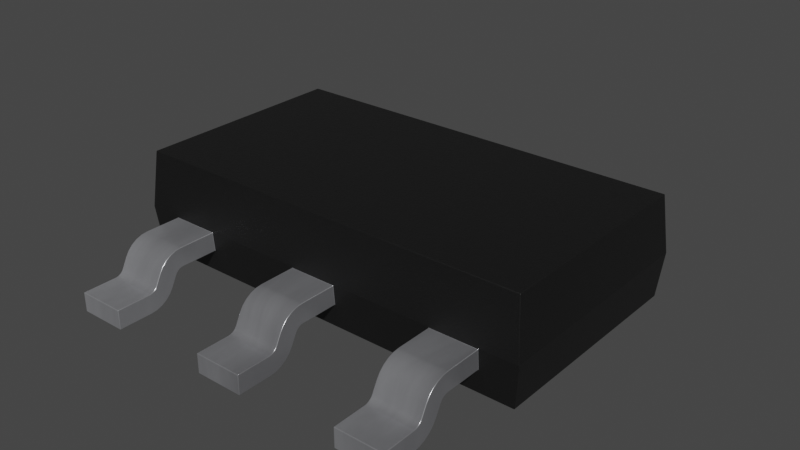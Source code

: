 # Source: SOT-223.blend  (saved by Blender 4.1.23; exported with 4.5.12 LTS)
import bpy
from mathutils import Matrix  # noqa: F401  (used for matrix-valued properties, if any)

bpy.ops.wm.read_factory_settings(use_empty=True)
scene = bpy.context.scene
scene.name = 'Scene'

# ---- collections
col_collection = bpy.data.collections.new('Collection'); scene.collection.children.link(col_collection)

# ---- materials (node trees are filled in below, after node groups)
mat_plastic_chip = bpy.data.materials.new('plastic_chip')
mat_plastic_chip.use_transparent_shadow = False
mat_plastic_chip.preview_render_type = 'CUBE'
mat_metal_pins = bpy.data.materials.new('metal_pins')
mat_metal_pins.use_transparent_shadow = False
mat_metal_pins.preview_render_type = 'CUBE'

# ---- material node trees
mat_plastic_chip.use_nodes = True; mat_plastic_chip.node_tree.nodes.clear()
_N = mat_plastic_chip.node_tree.nodes; _L = mat_plastic_chip.node_tree.links
n0 = _N.new('ShaderNodeBsdfPrincipled'); n0.name = 'Principled BSDF'; n0.location = (10, 300)
n0.distribution = 'GGX'
n0.subsurface_method = 'BURLEY'
n0.inputs[0].default_value = (0.009312, 0.009312, 0.009312, 1.0)
n0.inputs[1].default_value = 0.1372
n0.inputs[2].default_value = 0.3706
n0.inputs[3].default_value = 1.45
n0.inputs[27].default_value = (0.0, 0.0, 0.0, 1.0)
n0.inputs[28].default_value = 1.0
n1 = _N.new('ShaderNodeOutputMaterial'); n1.name = 'Material Output'; n1.location = (300, 300)
n2 = _N.new('ShaderNodeTexNoise'); n2.name = 'Noise Texture'; n2.location = (-893, 54)
n2.inputs[2].default_value = 200.0
n2.inputs[3].default_value = 3.6
n2.inputs[4].default_value = 0.8375
n3 = _N.new('ShaderNodeBump'); n3.name = 'Bump'; n3.location = (-604, -53)
n3.inputs[0].default_value = 0.08
n3.inputs[1].default_value = 1.0
n3.inputs[2].default_value = 1.0
_L.new(n0.outputs[0], n1.inputs[0])
_L.new(n2.outputs[0], n3.inputs[3])
_L.new(n3.outputs[0], n0.inputs[5])
n1.is_active_output = True
mat_metal_pins.use_nodes = True; mat_metal_pins.node_tree.nodes.clear()
_N = mat_metal_pins.node_tree.nodes; _L = mat_metal_pins.node_tree.links
n0 = _N.new('ShaderNodeMapping'); n0.name = 'Mapping'; n0.location = (-1447, -91)
n0.inputs[3].default_value = (4.8, 1.2, 1.1)
n1 = _N.new('ShaderNodeBsdfPrincipled'); n1.name = 'Principled BSDF'; n1.location = (-560, 254)
n1.distribution = 'GGX'
n1.subsurface_method = 'BURLEY'
n1.inputs[1].default_value = 0.7818
n1.inputs[2].default_value = 0.2886
n1.inputs[3].default_value = 1.45
n1.inputs[13].default_value = 0.0
n1.inputs[27].default_value = (0.0, 0.0, 0.0, 1.0)
n1.inputs[28].default_value = 1.0
n2 = _N.new('ShaderNodeOutputMaterial'); n2.name = 'Material Output.002'; n2.location = (-205, 253)
n2.width = 213
n3 = _N.new('ShaderNodeTexNoise'); n3.name = 'Noise Texture.002'; n3.location = (-1228, -73)
n3.inputs[2].default_value = 0.1
n3.inputs[3].default_value = 7.0
n3.inputs[4].default_value = 0.6
n3.inputs[8].default_value = 0.4
n4 = _N.new('ShaderNodeTexCoord'); n4.name = 'Texture Coordinate'; n4.location = (-1636, -116)
n5 = _N.new('ShaderNodeMix'); n5.name = 'Mix.001'; n5.location = (-921, 45)
n5.data_type = 'RGBA'
n5.inputs[6].default_value = (0.9398, 0.9547, 1.0, 1.0)
n5.inputs[7].default_value = (0.13, 0.1259, 0.1359, 1.0)
n6 = _N.new('ShaderNodeBump'); n6.name = 'Bump.001'; n6.location = (-1001, -227)
n6.inputs[0].default_value = 0.05
n6.inputs[1].default_value = 0.01
n6.inputs[2].default_value = 1.0
_L.new(n1.outputs[0], n2.inputs[0])
_L.new(n3.outputs[0], n6.inputs[3])
_L.new(n0.outputs[0], n3.inputs[0])
_L.new(n3.outputs[0], n5.inputs[0])
_L.new(n4.outputs[3], n0.inputs[0])
_L.new(n5.outputs[2], n1.inputs[0])
_L.new(n6.outputs[0], n1.inputs[5])
n2.is_active_output = True

# ---- world
world_world = bpy.data.worlds.new('World'); scene.world = world_world
world_world.use_nodes = True; world_world.node_tree.nodes.clear()
_N = world_world.node_tree.nodes; _L = world_world.node_tree.links
n0 = _N.new('ShaderNodeOutputWorld'); n0.name = 'World Output'; n0.location = (300, 300)
n1 = _N.new('ShaderNodeBackground'); n1.name = 'Background'; n1.location = (10, 300)
n1.inputs[0].default_value = (0.05088, 0.05088, 0.05088, 1.0)
_L.new(n1.outputs[0], n0.inputs[0])
n0.is_active_output = True
world_world.color = (0.05088, 0.05088, 0.05088)
world_world.use_sun_shadow = False
world_world.sun_shadow_jitter_overblur = 0.0

# ---- meshes
me_shape_9_indexedfaceset_002 = bpy.data.meshes.new('SHAPE_9_IndexedFaceSet.002')
me_shape_9_indexedfaceset_002.from_pydata([(3.164, 1.694, 0.1203), (-1.5, 1.754, 0.5), (3.14, -1.676, 1.682), (1.5, 1.78, 0.8), (-3.15, -1.676, 1.675), (-0.37, -1.78, 0.8), (3.23, 1.76, 0.8), (3.23, -1.76, 0.8), (3.158, -1.695, 0.1187), (0.37, -1.754, 0.5), (-1.93, -1.754, 0.5), (-3.23, 1.76, 0.8), (-0.37, -1.754, 0.5), (-0.37, -2.344, 0.5), (-0.37, -2.477, 0.4181), (0.37, -2.956, 0.02), (-0.37, -3.48, 0.02), (0.37, -3.48, 0.32), (-0.37, -3.48, 0.32), (0.37, -2.956, 0.32), (-0.37, -2.744, 0.5543), (-0.37, -2.822, 0.4019), (-0.37, -2.344, 0.8), (-0.37, -2.555, 0.2657), (-0.37, -2.609, 0.1832), (-0.37, -2.68, 0.1144), (-0.37, -2.764, 0.06283), (-0.37, -2.858, 0.03084), (-0.37, -2.923, 0.3236), (-0.37, -2.84, 0.3744), (-0.37, -2.619, 0.7056), (-0.37, -2.535, 0.7572), (-0.37, -2.442, 0.7892), (-0.37, -2.376, 0.4964), (-0.37, -2.407, 0.4857), (-0.37, -2.435, 0.4685), (0.37, -3.48, 0.02), (0.37, -2.84, 0.3744), (0.37, -2.923, 0.3236), (0.37, -2.744, 0.5543), (0.37, -2.344, 0.8), (0.37, -2.535, 0.7572), (0.37, -2.69, 0.6368), (0.37, -1.78, 0.8), (0.37, -2.344, 0.5), (0.37, -2.477, 0.4181), (0.37, -2.435, 0.4685), (0.37, -2.555, 0.2657), (0.37, -2.764, 0.06283), (-2.67, -1.754, 0.5), (-2.67, -2.477, 0.4181), (-2.67, -3.48, 0.02), (-1.93, -3.48, 0.32), (-2.67, -3.48, 0.32), (-2.67, -2.956, 0.32), (-1.93, -2.744, 0.5543), (-2.67, -2.744, 0.5543), (-2.67, -2.822, 0.4019), (-1.93, -2.344, 0.8), (-2.67, -2.923, 0.3236), (-2.67, -2.864, 0.3515), (-2.67, -2.84, 0.3744), (-2.67, -2.69, 0.6368), (-2.67, -2.535, 0.7572), (-2.67, -2.344, 0.8), (-2.67, -1.78, 0.8), (-2.67, -2.344, 0.5), (-2.67, -2.407, 0.4857), (-2.67, -2.459, 0.4456), (-2.67, -2.555, 0.2657), (-2.67, -2.68, 0.1144), (-2.67, -2.858, 0.03084), (-2.67, -2.956, 0.02), (-1.93, -1.78, 0.8), (-1.93, -2.459, 0.4456), (-1.93, -2.435, 0.4685), (-1.93, -2.407, 0.4857), (-1.93, -2.376, 0.4964), (-1.93, -2.858, 0.03084), (-1.93, -2.764, 0.06283), (-1.93, -2.68, 0.1144), (-1.93, -2.609, 0.1832), (-1.93, -3.48, 0.02), (-1.93, -2.923, 0.3236), (-1.93, -2.442, 0.7892), (-1.93, -2.535, 0.7572), (-1.93, -2.619, 0.7056), (-1.93, -2.69, 0.6368), (1.93, -1.754, 0.5), (1.93, -2.555, 0.2657), (1.93, -2.477, 0.4181), (2.67, -3.48, 0.02), (2.67, -3.48, 0.32), (1.93, -2.956, 0.32), (2.67, -2.744, 0.5543), (2.67, -1.78, 0.8), (1.93, -3.48, 0.32), (1.93, -2.923, 0.3236), (1.93, -2.84, 0.3744), (1.93, -2.822, 0.4019), (1.93, -2.69, 0.6368), (1.93, -2.535, 0.7572), (1.93, -2.442, 0.7892), (1.93, -2.344, 0.8), (1.93, -1.78, 0.8), (1.93, -2.407, 0.4857), (1.93, -2.435, 0.4685), (1.93, -2.858, 0.03084), (1.93, -3.48, 0.02), (2.67, -1.754, 0.5), (2.67, -2.344, 0.5), (2.67, -2.459, 0.4456), (2.67, -2.376, 0.4964), (2.67, -2.858, 0.03084), (2.67, -2.764, 0.06283), (2.67, -2.68, 0.1144), (2.67, -2.609, 0.1832), (2.67, -2.956, 0.32), (2.67, -2.822, 0.4019), (2.67, -2.864, 0.3515), (2.67, -2.892, 0.3343), (2.67, -2.344, 0.8), (2.67, -2.442, 0.7892), (2.67, -2.535, 0.7572), (1.5, 2.555, 0.2657), (-1.5, 2.344, 0.5), (-1.5, 2.344, 0.8), (1.5, 2.744, 0.5543), (-1.5, 2.822, 0.4019), (-1.5, 2.744, 0.5543), (1.5, 2.956, 0.32), (-1.5, 2.956, 0.32), (1.5, 2.956, 0.02), (-1.5, 3.48, 0.02), (-1.5, 2.68, 0.1144), (-1.5, 2.609, 0.1832), (-1.5, 2.459, 0.4456), (-1.5, 2.435, 0.4685), (-1.5, 2.376, 0.4964), (-1.5, 1.78, 0.8), (-1.5, 2.535, 0.7572), (-1.5, 2.69, 0.6368), (-1.5, 2.84, 0.3744), (-1.5, 2.864, 0.3515), (-1.5, 2.892, 0.3343), (-1.5, 2.923, 0.3236), (-1.5, 3.48, 0.32), (1.5, 2.344, 0.5), (1.5, 2.376, 0.4964), (1.5, 2.435, 0.4685), (1.5, 2.459, 0.4456), (1.5, 2.477, 0.4181), (1.5, 1.754, 0.5), (1.5, 2.69, 0.6368), (1.5, 2.535, 0.7572), (1.5, 2.822, 0.4019), (1.5, 2.923, 0.3236), (1.5, 3.48, 0.32), (1.5, 3.48, 0.02), (1.5, 2.609, 0.1832), (1.5, 2.764, 0.06283), (-1.5, 2.956, 0.02), (-1.5, 2.858, 0.03084), (-1.5, 2.764, 0.06283), (-1.5, 2.555, 0.2657), (1.5, 2.68, 0.1144), (1.5, 2.858, 0.03084), (-1.5, 2.442, 0.7892), (-1.5, 2.619, 0.7056), (1.5, 2.344, 0.8), (1.5, 2.619, 0.7056), (1.5, 2.442, 0.7892), (-2.67, -2.619, 0.7056), (-2.67, -2.442, 0.7892), (1.93, -2.744, 0.5543), (1.93, -2.619, 0.7056), (2.67, -2.619, 0.7056), (2.67, -2.69, 0.6368), (1.93, -2.609, 0.1832), (1.93, -2.68, 0.1144), (1.93, -2.764, 0.06283), (1.93, -2.956, 0.02), (2.67, -2.555, 0.2657), (2.67, -2.956, 0.02), (-2.67, -2.609, 0.1832), (-2.67, -2.764, 0.06283), (-1.93, -2.555, 0.2657), (-1.93, -2.956, 0.02), (-0.37, -2.956, 0.02), (0.37, -2.858, 0.03084), (0.37, -2.68, 0.1144), (0.37, -2.609, 0.1832), (-0.37, -2.69, 0.6368), (0.37, -2.442, 0.7892), (0.37, -2.619, 0.7056), (1.5, 2.892, 0.3343), (1.5, 2.864, 0.3515), (1.5, 2.84, 0.3744), (1.5, 2.407, 0.4857), (-1.5, 2.477, 0.4181), (-1.5, 2.407, 0.4857), (2.67, -2.477, 0.4181), (2.67, -2.435, 0.4685), (2.67, -2.407, 0.4857), (1.93, -2.344, 0.5), (1.93, -2.376, 0.4964), (1.93, -2.459, 0.4456), (-1.93, -2.477, 0.4181), (-1.93, -2.344, 0.5), (-2.67, -2.376, 0.4964), (-2.67, -2.435, 0.4685), (2.67, -2.84, 0.3744), (2.67, -2.923, 0.3236), (1.93, -2.892, 0.3343), (1.93, -2.864, 0.3515), (-1.93, -2.822, 0.4019), (-1.93, -2.84, 0.3744), (-1.93, -2.864, 0.3515), (-1.93, -2.892, 0.3343), (-1.93, -2.956, 0.32), (-2.67, -2.892, 0.3343), (0.37, -2.459, 0.4456), (0.37, -2.407, 0.4857), (0.37, -2.376, 0.4964), (-0.37, -2.459, 0.4456), (0.37, -2.822, 0.4019), (0.37, -2.864, 0.3515), (0.37, -2.892, 0.3343), (-0.37, -2.956, 0.32), (-0.37, -2.892, 0.3343), (-0.37, -2.864, 0.3515), (-3.167, -1.693, 0.1241), (-3.23, -1.76, 0.8), (-3.164, 1.694, 0.1203), (-3.15, 1.676, 1.675), (3.146, 1.676, 1.679)], [], [(116, 182, 118, 211), (152, 3, 6, 0), (0, 233, 1), (0, 1, 152), (234, 11, 232, 4), (3, 235, 6), (234, 3, 139), (234, 235, 3), (11, 234, 139), (2, 95, 7), (104, 95, 2), (43, 104, 2), (4, 232, 65), (4, 65, 73), (4, 73, 5), (2, 4, 5), (2, 5, 43), (12, 5, 73, 10), (11, 233, 231, 232), (49, 65, 232, 231), (88, 8, 109), (8, 231, 233, 0), (88, 104, 43, 9), (231, 10, 49), (231, 12, 10), (231, 8, 88), (231, 88, 9), (231, 9, 12), (6, 235, 2, 7), (44, 13, 12, 9), (36, 16, 188, 15), (69, 50, 207, 186), (18, 16, 36, 17), (17, 19, 228, 18), (39, 20, 21, 225), (5, 22, 40, 43), (188, 16, 18, 228), (58, 208, 10, 73), (226, 190, 191, 37), (191, 47, 225, 37), (227, 48, 190, 226), (193, 223, 44, 40), (38, 189, 48, 227), (19, 15, 189, 38), (85, 76, 77, 84), (56, 50, 69, 57), (86, 75, 76, 85), (210, 68, 62, 172), (35, 224, 192, 30), (17, 36, 15, 19), (64, 65, 49, 66), (184, 70, 60, 61), (57, 69, 184, 61), (70, 185, 220, 60), (66, 209, 173, 64), (83, 78, 79, 218), (194, 46, 222, 41), (209, 67, 63, 173), (155, 127, 151, 124), (67, 210, 172, 63), (42, 221, 46, 194), (87, 74, 75, 86), (208, 66, 49, 10), (82, 51, 72, 187), (89, 90, 201, 182), (53, 51, 82, 52), (52, 219, 54, 53), (65, 64, 58, 73), (127, 155, 128, 129), (72, 51, 53, 54), (22, 5, 12, 13), (217, 80, 81, 216), (81, 186, 215, 216), (218, 79, 80, 217), (84, 77, 208, 58), (180, 107, 97, 213), (219, 187, 78, 83), (205, 105, 101, 102), (186, 207, 55, 215), (71, 72, 54, 59), (62, 68, 50, 56), (207, 74, 87, 55), (52, 82, 187, 219), (103, 104, 88, 204), (178, 179, 214, 98), (99, 89, 178, 98), (179, 180, 213, 214), (204, 205, 102, 103), (185, 71, 59, 220), (105, 106, 175, 101), (123, 203, 112, 122), (174, 90, 89, 99), (117, 183, 113, 212), (100, 206, 90, 174), (106, 206, 100, 175), (110, 204, 88, 109), (91, 108, 181, 183), (151, 199, 164, 124), (96, 108, 91, 92), (92, 117, 93, 96), (94, 174, 99, 118), (104, 103, 121, 95), (181, 108, 96, 93), (121, 110, 109, 95), (196, 197, 159, 165), (164, 128, 142, 135), (163, 134, 143, 144), (138, 125, 126, 167), (212, 113, 114, 120), (176, 202, 203, 123), (171, 148, 198, 154), (182, 201, 94, 118), (107, 181, 93, 97), (192, 224, 14, 20), (201, 111, 177, 94), (92, 91, 183, 117), (125, 1, 139, 126), (135, 142, 143, 134), (124, 159, 197, 155), (25, 26, 229, 230), (13, 33, 32, 22), (162, 163, 144, 145), (137, 200, 140, 168), (41, 222, 223, 193), (199, 129, 128, 164), (136, 141, 129, 199), (177, 111, 202, 176), (136, 137, 168, 141), (152, 1, 125, 147), (169, 126, 139, 3), (157, 146, 131, 130), (166, 160, 163, 162), (158, 133, 146, 157), (158, 132, 161, 133), (133, 161, 131, 146), (158, 157, 130, 132), (154, 198, 149, 170), (195, 160, 166, 156), (196, 165, 160, 195), (24, 25, 230, 29), (34, 35, 30, 31), (161, 162, 145, 131), (170, 149, 150, 153), (27, 188, 228, 28), (169, 147, 148, 171), (3, 152, 147, 169), (162, 161, 132, 166), (45, 221, 42, 39), (120, 114, 115, 119), (200, 138, 167, 140), (26, 27, 28, 229), (21, 23, 24, 29), (20, 14, 23, 21), (122, 112, 110, 121), (156, 166, 132, 130), (127, 153, 150, 151), (33, 34, 31, 32), (119, 115, 116, 211), (165, 159, 135, 134), (167, 126, 169, 171), (129, 141, 153, 127), (159, 124, 164, 135), (160, 165, 134, 163), (177, 176, 175, 100), (170, 153, 141, 168), (62, 56, 55, 87), (171, 154, 140, 167), (154, 170, 168, 140), (87, 86, 172, 62), (85, 84, 173, 63), (100, 174, 94, 177), (84, 58, 64, 173), (86, 85, 63, 172), (123, 122, 102, 101), (178, 89, 182, 116), (116, 115, 179, 178), (122, 121, 103, 102), (176, 123, 101, 175), (184, 69, 186, 81), (114, 113, 107, 180), (81, 80, 70, 184), (113, 183, 181, 107), (115, 114, 180, 179), (189, 15, 188, 27), (79, 78, 71, 185), (24, 23, 47, 191), (78, 187, 72, 71), (80, 79, 185, 70), (191, 190, 25, 24), (48, 189, 27, 26), (192, 20, 39, 42), (190, 48, 26, 25), (201, 90, 206, 111), (42, 194, 30, 192), (41, 193, 32, 31), (130, 131, 145, 156), (193, 40, 22, 32), (194, 41, 31, 30), (196, 143, 142, 197), (195, 144, 143, 196), (138, 148, 147, 125), (128, 155, 197, 142), (156, 145, 144, 195), (200, 198, 148, 138), (136, 150, 149, 137), (111, 206, 106, 202), (199, 151, 150, 136), (137, 149, 198, 200), (202, 106, 105, 203), (211, 98, 214, 119), (207, 50, 68, 74), (204, 110, 112, 205), (203, 105, 205, 112), (76, 67, 209, 77), (75, 210, 67, 76), (118, 99, 98, 211), (66, 208, 77, 209), (74, 68, 210, 75), (120, 213, 97, 212), (119, 214, 213, 120), (215, 57, 61, 216), (217, 60, 220, 218), (212, 97, 93, 117), (218, 220, 59, 83), (45, 14, 224, 221), (226, 230, 229, 227), (83, 59, 54, 219), (216, 61, 60, 217), (222, 34, 33, 223), (46, 35, 34, 222), (225, 21, 29, 37), (13, 44, 223, 33), (221, 224, 35, 46), (227, 229, 28, 38), (38, 28, 228, 19), (37, 29, 230, 226), (95, 109, 8, 7), (233, 11, 139, 1), (40, 44, 9, 43), (23, 14, 45, 47), (234, 4, 2, 235), (47, 45, 39, 225), (0, 6, 7, 8), (55, 56, 57, 215)])
me_shape_9_indexedfaceset_002.polygons.foreach_set('use_smooth', [True] * 244)
me_shape_9_indexedfaceset_002.polygons.foreach_set('material_index', [1, 0, 0, 0, 0, 0, 0, 0, 0, 0, 0, 0, 0, 0, 0, 0, 0, 0, 0, 0, 0, 0, 0, 0, 0, 0, 0, 0, 0, 1, 1, 1, 1, 1, 1, 1, 1, 1, 1, 1, 1, 1, 1, 1, 1, 1, 1, 1, 1, 1, 1, 1, 1, 1, 1, 1, 1, 1, 1, 1, 1, 1, 1, 1, 1, 1, 1, 1, 1, 1, 1, 1, 1, 1, 1, 1, 1, 1, 1, 1, 1, 1, 1, 1, 1, 1, 1, 1, 1, 1, 1, 1, 1, 1, 1, 1, 1, 1, 1, 1, 1, 1, 1, 1, 1, 1, 1, 1, 1, 1, 1, 1, 1, 1, 1, 1, 1, 1, 1, 1, 1, 1, 1, 1, 1, 1, 1, 1, 1, 1, 1, 1, 1, 1, 1, 1, 1, 1, 1, 1, 1, 1, 1, 1, 1, 1, 1, 1, 1, 1, 1, 1, 1, 1, 1, 1, 1, 1, 1, 1, 1, 1, 1, 1, 1, 1, 1, 1, 1, 1, 1, 1, 1, 1, 1, 1, 1, 1, 1, 1, 1, 1, 1, 1, 1, 1, 1, 1, 1, 1, 1, 1, 1, 1, 1, 1, 1, 1, 1, 1, 1, 1, 1, 1, 1, 1, 1, 1, 1, 1, 1, 1, 1, 1, 1, 1, 1, 1, 1, 1, 1, 1, 1, 1, 1, 1, 1, 1, 1, 1, 1, 1, 1, 1, 1, 1, 0, 0, 1, 1, 0, 1, 0, 1])
_k = set([(0, 6), (0, 8), (0, 233), (1, 125), (1, 139), (1, 152), (2, 4), (2, 7), (2, 235), (3, 6), (3, 139), (3, 152), (3, 169), (4, 232), (4, 234), (5, 12), (5, 22), (5, 43), (5, 73), (6, 7), (6, 235), (7, 8), (7, 95), (8, 231), (9, 12), (9, 43), (9, 44), (10, 49), (10, 73), (10, 208), (11, 139), (11, 232), (11, 233), (11, 234), (12, 13), (13, 33), (14, 23), (14, 224), (15, 36), (15, 189), (16, 18), (16, 36), (16, 188), (17, 18), (17, 19), (17, 36), (18, 228), (19, 38), (20, 21), (20, 192), (21, 29), (22, 32), (23, 24), (24, 25), (25, 26), (26, 27), (27, 188), (28, 228), (28, 229), (29, 230), (30, 31), (30, 192), (31, 32), (33, 34), (34, 35), (35, 224), (37, 225), (37, 226), (38, 227), (39, 42), (39, 225), (40, 43), (40, 193), (41, 193), (41, 194), (42, 194), (43, 104), (44, 223), (45, 47), (45, 221), (46, 221), (46, 222), (47, 191), (48, 189), (48, 190), (49, 65), (49, 66), (50, 68), (50, 69), (51, 53), (51, 72), (51, 82), (52, 53), (52, 82), (52, 219), (53, 54), (54, 59), (55, 87), (55, 215), (56, 57), (56, 62), (57, 61), (58, 73), (58, 84), (59, 220), (60, 61), (60, 220), (62, 172), (63, 172), (63, 173), (64, 65), (64, 173), (65, 73), (65, 232), (66, 209), (67, 209), (67, 210), (68, 210), (69, 184), (70, 184), (70, 185), (71, 72), (71, 185), (74, 75), (74, 207), (75, 76), (76, 77), (77, 208), (78, 79), (78, 187), (79, 80), (80, 81), (81, 186), (82, 187), (83, 218), (83, 219), (84, 85), (85, 86), (86, 87), (88, 104), (88, 109), (88, 204), (89, 90), (89, 178), (90, 206), (91, 92), (91, 108), (91, 183), (92, 96), (92, 117), (93, 96), (93, 97), (94, 118), (94, 177), (95, 104), (95, 109), (95, 121), (96, 108), (97, 213), (98, 99), (98, 214), (99, 174), (100, 174), (100, 175), (101, 102), (101, 175), (102, 103), (103, 104), (105, 106), (105, 205), (106, 206), (107, 180), (107, 181), (108, 181), (109, 110), (110, 112), (111, 201), (111, 202), (112, 203), (113, 114), (113, 183), (114, 115), (115, 116), (116, 182), (117, 212), (118, 211), (119, 120), (119, 211), (120, 212), (121, 122), (122, 123), (123, 176), (124, 151), (124, 159), (125, 138), (126, 139), (126, 167), (127, 153), (127, 155), (128, 129), (128, 142), (129, 141), (130, 156), (130, 157), (131, 145), (131, 146), (132, 158), (132, 166), (133, 146), (133, 158), (133, 161), (134, 135), (134, 163), (135, 164), (136, 137), (136, 199), (137, 200), (138, 200), (140, 167), (140, 168), (141, 168), (142, 143), (143, 144), (144, 145), (146, 157), (147, 148), (147, 152), (148, 198), (149, 150), (149, 198), (150, 151), (153, 170), (154, 170), (154, 171), (155, 197), (156, 195), (157, 158), (159, 165), (160, 165), (160, 166), (161, 162), (162, 163), (164, 199), (169, 171), (176, 177), (178, 179), (179, 180), (182, 201), (186, 207), (190, 191), (195, 196), (196, 197), (202, 203), (204, 205), (213, 214), (215, 216), (216, 217), (217, 218), (222, 223), (226, 227), (229, 230), (231, 232), (231, 233), (234, 235)])
me_shape_9_indexedfaceset_002.attributes.new('sharp_edge', 'BOOLEAN', 'EDGE').data.foreach_set('value', [ (min(e.vertices), max(e.vertices)) in _k for e in me_shape_9_indexedfaceset_002.edges])
_uv = me_shape_9_indexedfaceset_002.uv_layers.new(name='UVMap')
_uv.uv.foreach_set('vector', [0.3017, 0.4609, 0.3094, 0.4727, 0.271, 0.4923, 0.2684, 0.4884, 0.7165, 0.5064, 0.7165, 0.5495, 0.9651, 0.5495, 0.9555, 0.4518, 0.9555, 0.4518, 0.04643, 0.4518, 0.2854, 0.5064, 0.9555, 0.4518, 0.2854, 0.5064, 0.7165, 0.5064, 0.9173, 0.6753, 0.9294, 0.5495, 0.4236, 0.5495, 0.4358, 0.6753, 0.7165, 0.5495, 0.953, 0.6758, 0.9651, 0.5495, 0.0484, 0.6753, 0.7165, 0.5495, 0.2854, 0.5495, 0.0484, 0.6753, 0.953, 0.6758, 0.7165, 0.5495, 0.03684, 0.5495, 0.0484, 0.6753, 0.2854, 0.5495, 0.9522, 0.6762, 0.8846, 0.5495, 0.9651, 0.5495, 0.7783, 0.5495, 0.8846, 0.5495, 0.9522, 0.6762, 0.5541, 0.5495, 0.7783, 0.5495, 0.9522, 0.6762, 0.0484, 0.6753, 0.03685, 0.5495, 0.1173, 0.5495, 0.0484, 0.6753, 0.1173, 0.5495, 0.2237, 0.5495, 0.0484, 0.6753, 0.2237, 0.5495, 0.4478, 0.5495, 0.9522, 0.6762, 0.0484, 0.6753, 0.4478, 0.5495, 0.9522, 0.6762, 0.4478, 0.5495, 0.5541, 0.5495, 0.4478, 0.5064, 0.4478, 0.5495, 0.2237, 0.5495, 0.2237, 0.5064, 0.9294, 0.5495, 0.9198, 0.4518, 0.4333, 0.4524, 0.4236, 0.5495, 0.1173, 0.5064, 0.1173, 0.5495, 0.03685, 0.5495, 0.04595, 0.4524, 0.7783, 0.5064, 0.9546, 0.4516, 0.8846, 0.5064, 0.9546, 0.433, 0.04595, 0.4333, 0.04643, 0.9198, 0.9555, 0.9198, 0.7783, 0.5064, 0.7783, 0.5495, 0.5541, 0.5495, 0.5541, 0.5064, 0.04595, 0.4524, 0.2237, 0.5064, 0.1173, 0.5064, 0.04595, 0.4524, 0.4478, 0.5064, 0.2237, 0.5064, 0.04595, 0.4524, 0.9546, 0.4516, 0.7783, 0.5064, 0.04595, 0.4524, 0.7783, 0.5064, 0.5541, 0.5064, 0.04595, 0.4524, 0.5541, 0.5064, 0.4478, 0.5064, 0.9294, 0.5495, 0.9174, 0.6758, 0.4356, 0.6762, 0.4236, 0.5495, 0.5541, 0.3398, 0.4478, 0.3398, 0.4478, 0.4245, 0.5541, 0.4245, 0.5541, 0.1765, 0.4478, 0.1765, 0.4478, 0.2518, 0.5541, 0.2518, 0.1173, 0.4727, 0.1173, 0.4946, 0.2237, 0.4946, 0.2237, 0.4727, 0.4478, 0.4805, 0.4478, 0.4374, 0.5541, 0.4374, 0.5541, 0.4805, 0.5541, 0.1765, 0.5541, 0.2518, 0.4478, 0.2518, 0.4478, 0.1765, 0.5541, 0.5142, 0.4478, 0.5142, 0.4478, 0.4923, 0.5541, 0.4923, 0.4478, 0.4208, 0.4478, 0.3398, 0.5541, 0.3398, 0.5541, 0.4208, 0.2518, 0.4374, 0.1765, 0.4374, 0.1765, 0.4805, 0.2518, 0.4805, 0.3398, 0.5495, 0.3398, 0.5064, 0.4245, 0.5064, 0.4208, 0.5495, 0.265, 0.4851, 0.2915, 0.451, 0.3017, 0.4609, 0.2684, 0.4884, 0.3017, 0.4609, 0.3094, 0.4727, 0.271, 0.4923, 0.2684, 0.4884, 0.261, 0.4826, 0.2794, 0.4436, 0.2915, 0.451, 0.265, 0.4851, 0.3257, 0.548, 0.3351, 0.5059, 0.3398, 0.5064, 0.3398, 0.5495, 0.2565, 0.4811, 0.2659, 0.439, 0.2794, 0.4436, 0.261, 0.4826, 0.2518, 0.4805, 0.2518, 0.4374, 0.2659, 0.439, 0.2565, 0.4811, 0.3123, 0.5434, 0.3306, 0.5044, 0.3351, 0.5059, 0.3257, 0.548, 0.2822, 0.5142, 0.3206, 0.4946, 0.3094, 0.4727, 0.271, 0.4923, 0.3002, 0.5359, 0.3266, 0.5019, 0.3306, 0.5044, 0.3123, 0.5434, 0.3266, 0.5019, 0.3232, 0.4986, 0.29, 0.5261, 0.3002, 0.5359, 0.3266, 0.5019, 0.3232, 0.4986, 0.29, 0.5261, 0.3002, 0.5359, 0.1765, 0.4805, 0.1765, 0.4374, 0.2518, 0.4374, 0.2518, 0.4805, 0.3398, 0.5495, 0.4208, 0.5495, 0.4245, 0.5064, 0.3398, 0.5064, 0.3017, 0.4609, 0.2915, 0.451, 0.265, 0.4851, 0.2684, 0.4884, 0.271, 0.4923, 0.3094, 0.4727, 0.3017, 0.4609, 0.2684, 0.4884, 0.2915, 0.451, 0.2794, 0.4436, 0.261, 0.4826, 0.265, 0.4851, 0.3398, 0.5064, 0.3351, 0.5059, 0.3257, 0.548, 0.3398, 0.5495, 0.2565, 0.4811, 0.2659, 0.439, 0.2794, 0.4436, 0.261, 0.4826, 0.3002, 0.5359, 0.3266, 0.5019, 0.3306, 0.5044, 0.3123, 0.5434, 0.3351, 0.5059, 0.3306, 0.5044, 0.3123, 0.5434, 0.3257, 0.548, 1.082, 0.4923, 1.071, 0.5142, 1.032, 0.4946, 1.044, 0.4727, 0.3306, 0.5044, 0.3266, 0.5019, 0.3002, 0.5359, 0.3123, 0.5434, 0.29, 0.5261, 0.3232, 0.4986, 0.3266, 0.5019, 0.3002, 0.5359, 0.29, 0.5261, 0.3232, 0.4986, 0.3266, 0.5019, 0.3002, 0.5359, 0.2237, 0.3398, 0.1173, 0.3398, 0.1173, 0.4245, 0.2237, 0.4245, 0.2237, 0.1765, 0.1173, 0.1765, 0.1173, 0.2518, 0.2237, 0.2518, 0.7783, 0.4727, 0.7783, 0.4946, 0.8846, 0.4946, 0.8846, 0.4727, 0.1173, 0.4805, 0.1173, 0.4374, 0.2237, 0.4374, 0.2237, 0.4805, 0.2237, 0.1765, 0.2237, 0.2518, 0.1173, 0.2518, 0.1173, 0.1765, 0.1173, 0.4208, 0.1173, 0.3398, 0.2237, 0.3398, 0.2237, 0.4208, 0.7165, 0.5142, 0.7165, 0.4923, 0.2854, 0.4923, 0.2854, 0.5142, 0.2518, 0.4374, 0.1765, 0.4374, 0.1765, 0.4805, 0.2518, 0.4805, 0.3398, 0.5495, 0.4208, 0.5495, 0.4245, 0.5064, 0.3398, 0.5064, 0.265, 0.4851, 0.2915, 0.451, 0.3017, 0.4609, 0.2684, 0.4884, 0.3017, 0.4609, 0.3094, 0.4727, 0.271, 0.4923, 0.2684, 0.4884, 0.261, 0.4826, 0.2794, 0.4436, 0.2915, 0.451, 0.265, 0.4851, 0.3257, 0.548, 0.3351, 0.5059, 0.3398, 0.5064, 0.3398, 0.5495, 0.2794, 0.4436, 0.2659, 0.439, 0.2565, 0.4811, 0.261, 0.4826, 0.2518, 0.4805, 0.2518, 0.4374, 0.2659, 0.439, 0.2565, 0.4811, 0.3351, 0.5059, 0.3306, 0.5044, 0.3123, 0.5434, 0.3257, 0.548, 0.3094, 0.4727, 0.3206, 0.4946, 0.2822, 0.5142, 0.271, 0.4923, 0.2659, 0.439, 0.2518, 0.4374, 0.2518, 0.4805, 0.2565, 0.4811, 0.29, 0.5261, 0.3232, 0.4986, 0.3206, 0.4946, 0.2822, 0.5142, 0.3206, 0.4946, 0.3232, 0.4986, 0.29, 0.5261, 0.2822, 0.5142, 0.1765, 0.4805, 0.1765, 0.4374, 0.2518, 0.4374, 0.2518, 0.4805, 0.3398, 0.5495, 0.4208, 0.5495, 0.4245, 0.5064, 0.3398, 0.5064, 0.3017, 0.4609, 0.2915, 0.451, 0.265, 0.4851, 0.2684, 0.4884, 0.271, 0.4923, 0.3094, 0.4727, 0.3017, 0.4609, 0.2684, 0.4884, 0.2915, 0.451, 0.2794, 0.4436, 0.261, 0.4826, 0.265, 0.4851, 0.3398, 0.5064, 0.3351, 0.5059, 0.3257, 0.548, 0.3398, 0.5495, 0.2794, 0.4436, 0.2659, 0.439, 0.2565, 0.4811, 0.261, 0.4826, 0.3306, 0.5044, 0.3266, 0.5019, 0.3002, 0.5359, 0.3123, 0.5434, 0.3123, 0.5434, 0.3306, 0.5044, 0.3351, 0.5059, 0.3257, 0.548, 0.2822, 0.5142, 0.3206, 0.4946, 0.3094, 0.4727, 0.271, 0.4923, 0.2518, 0.4805, 0.2518, 0.4374, 0.2659, 0.439, 0.2565, 0.4811, 0.29, 0.5261, 0.3232, 0.4986, 0.3206, 0.4946, 0.2822, 0.5142, 0.3266, 0.5019, 0.3232, 0.4986, 0.29, 0.5261, 0.3002, 0.5359, 0.8846, 0.3398, 0.7783, 0.3398, 0.7783, 0.4245, 0.8846, 0.4245, 0.8846, 0.1765, 0.7783, 0.1765, 0.7783, 0.2518, 0.8846, 0.2518, 0.7165, 0.4946, 0.2854, 0.4946, 0.2854, 0.4727, 0.7165, 0.4727, 0.7783, 0.4805, 0.7783, 0.4374, 0.8846, 0.4374, 0.8846, 0.4805, 0.8846, 0.1765, 0.8846, 0.2518, 0.7783, 0.2518, 0.7783, 0.1765, 0.8846, 0.5142, 0.7783, 0.5142, 0.7783, 0.4923, 0.8846, 0.4923, 0.7783, 0.4208, 0.7783, 0.3398, 0.8846, 0.3398, 0.8846, 0.4208, 0.2518, 0.4374, 0.1765, 0.4374, 0.1765, 0.4805, 0.2518, 0.4805, 0.3398, 0.5495, 0.3398, 0.5064, 0.4245, 0.5064, 0.4208, 0.5495, 1.088, 0.4851, 1.085, 0.4884, 1.051, 0.4609, 1.062, 0.451, 1.044, 0.4727, 1.082, 0.4923, 1.085, 0.4884, 1.051, 0.4609, 1.074, 0.4436, 1.062, 0.451, 1.088, 0.4851, 1.092, 0.4826, 1.018, 0.5059, 1.013, 0.5064, 1.013, 0.5495, 1.027, 0.548, 0.2565, 0.4811, 0.2659, 0.439, 0.2794, 0.4436, 0.261, 0.4826, 0.3002, 0.5359, 0.3266, 0.5019, 0.3306, 0.5044, 0.3123, 0.5434, 1.027, 0.548, 1.018, 0.5059, 1.022, 0.5044, 1.041, 0.5434, 0.3094, 0.4727, 0.3206, 0.4946, 0.2822, 0.5142, 0.271, 0.4923, 0.2659, 0.439, 0.2518, 0.4374, 0.2518, 0.4805, 0.2565, 0.4811, 0.29, 0.5261, 0.3232, 0.4986, 0.3206, 0.4946, 0.2822, 0.5142, 0.3206, 0.4946, 0.3232, 0.4986, 0.29, 0.5261, 0.2822, 0.5142, 0.1765, 0.4805, 0.1765, 0.4374, 0.2518, 0.4374, 0.2518, 0.4805, 1.013, 0.5064, 0.9285, 0.5064, 0.9323, 0.5495, 1.013, 0.5495, 1.051, 0.4609, 1.085, 0.4884, 1.088, 0.4851, 1.062, 0.451, 1.044, 0.4727, 1.051, 0.4609, 1.085, 0.4884, 1.082, 0.4923, 0.2915, 0.451, 0.2794, 0.4436, 0.261, 0.4826, 0.265, 0.4851, 0.3398, 0.5064, 0.3351, 0.5059, 0.3257, 0.548, 0.3398, 0.5495, 1.087, 0.439, 1.074, 0.4436, 1.092, 0.4826, 1.096, 0.4811, 1.026, 0.5019, 1.022, 0.5044, 1.041, 0.5434, 1.053, 0.5359, 0.3123, 0.5434, 0.3306, 0.5044, 0.3351, 0.5059, 0.3257, 0.548, 1.032, 0.4946, 1.071, 0.5142, 1.082, 0.4923, 1.044, 0.4727, 1.03, 0.4986, 1.063, 0.5261, 1.071, 0.5142, 1.032, 0.4946, 0.29, 0.5261, 0.3232, 0.4986, 0.3266, 0.5019, 0.3002, 0.5359, 1.03, 0.4986, 1.026, 0.5019, 1.053, 0.5359, 1.063, 0.5261, 0.7165, 0.9285, 0.2854, 0.9285, 0.2854, 1.013, 0.7165, 1.013, 0.7165, 1.013, 0.2854, 1.013, 0.2854, 0.9323, 0.7165, 0.9323, 0.7165, 1.177, 0.2854, 1.177, 0.2854, 1.101, 0.7165, 1.101, 0.7165, 1.087, 0.7165, 1.074, 0.2854, 1.074, 0.2854, 1.087, 0.7165, 0.4374, 0.2854, 0.4374, 0.2854, 0.4805, 0.7165, 0.4805, 0.7165, 1.177, 0.7165, 1.101, 0.2854, 1.101, 0.2854, 1.177, 1.177, 0.4374, 1.101, 0.4374, 1.101, 0.4805, 1.177, 0.4805, 1.177, 0.4374, 1.177, 0.4805, 1.101, 0.4805, 1.101, 0.4374, 1.041, 0.5434, 1.022, 0.5044, 1.026, 0.5019, 1.053, 0.5359, 1.092, 0.4826, 1.074, 0.4436, 1.087, 0.439, 1.096, 0.4811, 1.088, 0.4851, 1.062, 0.451, 1.074, 0.4436, 1.092, 0.4826, 0.3017, 0.4609, 0.2915, 0.451, 0.265, 0.4851, 0.2684, 0.4884, 0.3306, 0.5044, 0.3266, 0.5019, 0.3002, 0.5359, 0.3123, 0.5434, 1.101, 0.4374, 1.087, 0.439, 1.096, 0.4811, 1.101, 0.4805, 1.053, 0.5359, 1.026, 0.5019, 1.03, 0.4986, 1.063, 0.5261, 0.2659, 0.439, 0.2518, 0.4374, 0.2518, 0.4805, 0.2565, 0.4811, 1.013, 0.5495, 1.013, 0.5064, 1.018, 0.5059, 1.027, 0.548, 0.9323, 0.5495, 0.9285, 0.5064, 1.013, 0.5064, 1.013, 0.5495, 0.2854, 1.087, 0.2854, 1.101, 0.7165, 1.101, 0.7165, 1.087, 0.3206, 0.4946, 0.3232, 0.4986, 0.29, 0.5261, 0.2822, 0.5142, 0.261, 0.4826, 0.2794, 0.4436, 0.2915, 0.451, 0.265, 0.4851, 1.022, 0.5044, 1.018, 0.5059, 1.027, 0.548, 1.041, 0.5434, 0.2794, 0.4436, 0.2659, 0.439, 0.2565, 0.4811, 0.261, 0.4826, 0.271, 0.4923, 0.3094, 0.4727, 0.3017, 0.4609, 0.2684, 0.4884, 0.2822, 0.5142, 0.3206, 0.4946, 0.3094, 0.4727, 0.271, 0.4923, 0.3257, 0.548, 0.3351, 0.5059, 0.3398, 0.5064, 0.3398, 0.5495, 1.096, 0.4811, 1.087, 0.439, 1.101, 0.4374, 1.101, 0.4805, 1.071, 0.5142, 1.063, 0.5261, 1.03, 0.4986, 1.032, 0.4946, 0.3351, 0.5059, 0.3306, 0.5044, 0.3123, 0.5434, 0.3257, 0.548, 0.265, 0.4851, 0.2915, 0.451, 0.3017, 0.4609, 0.2684, 0.4884, 0.7165, 1.062, 0.7165, 1.051, 0.2854, 1.051, 0.2854, 1.062, 0.2854, 1.027, 0.2854, 1.013, 0.7165, 1.013, 0.7165, 1.027, 0.2854, 0.5142, 0.2854, 0.5261, 0.7165, 0.5261, 0.7165, 0.5142, 0.7165, 0.4609, 0.7165, 0.4727, 0.2854, 0.4727, 0.2854, 0.4609, 0.7165, 1.074, 0.7165, 1.062, 0.2854, 1.062, 0.2854, 1.074, 0.8846, 0.29, 0.8846, 0.3002, 0.7783, 0.3002, 0.7783, 0.29, 0.7165, 1.053, 0.7165, 1.063, 0.2854, 1.063, 0.2854, 1.053, 0.1173, 0.5261, 0.1173, 0.5142, 0.2237, 0.5142, 0.2237, 0.5261, 0.7165, 1.027, 0.7165, 1.041, 0.2854, 1.041, 0.2854, 1.027, 0.7165, 1.041, 0.7165, 1.053, 0.2854, 1.053, 0.2854, 1.041, 0.2237, 0.29, 0.2237, 0.3002, 0.1173, 0.3002, 0.1173, 0.29, 0.2237, 0.3123, 0.2237, 0.3257, 0.1173, 0.3257, 0.1173, 0.3123, 0.7783, 0.5261, 0.7783, 0.5142, 0.8846, 0.5142, 0.8846, 0.5261, 0.2237, 0.3257, 0.2237, 0.3398, 0.1173, 0.3398, 0.1173, 0.3257, 0.2237, 0.3002, 0.2237, 0.3123, 0.1173, 0.3123, 0.1173, 0.3002, 0.8846, 0.3123, 0.8846, 0.3257, 0.7783, 0.3257, 0.7783, 0.3123, 0.7783, 0.4609, 0.7783, 0.4727, 0.8846, 0.4727, 0.8846, 0.4609, 0.8846, 0.3017, 0.8846, 0.2915, 0.7783, 0.2915, 0.7783, 0.3017, 0.8846, 0.3257, 0.8846, 0.3398, 0.7783, 0.3398, 0.7783, 0.3257, 0.8846, 0.3002, 0.8846, 0.3123, 0.7783, 0.3123, 0.7783, 0.3002, 0.1173, 0.4609, 0.1173, 0.4727, 0.2237, 0.4727, 0.2237, 0.4609, 0.8846, 0.2794, 0.8846, 0.2659, 0.7783, 0.2659, 0.7783, 0.2794, 0.2237, 0.3017, 0.2237, 0.2915, 0.1173, 0.2915, 0.1173, 0.3017, 0.8846, 0.2659, 0.8846, 0.2518, 0.7783, 0.2518, 0.7783, 0.2659, 0.8846, 0.2915, 0.8846, 0.2794, 0.7783, 0.2794, 0.7783, 0.2915, 0.5541, 0.2659, 0.5541, 0.2518, 0.4478, 0.2518, 0.4478, 0.2659, 0.2237, 0.2794, 0.2237, 0.2659, 0.1173, 0.2659, 0.1173, 0.2794, 0.4478, 0.4609, 0.4478, 0.4727, 0.5541, 0.4727, 0.5541, 0.4609, 0.2237, 0.2659, 0.2237, 0.2518, 0.1173, 0.2518, 0.1173, 0.2659, 0.2237, 0.2915, 0.2237, 0.2794, 0.1173, 0.2794, 0.1173, 0.2915, 0.5541, 0.3017, 0.5541, 0.2915, 0.4478, 0.2915, 0.4478, 0.3017, 0.5541, 0.2794, 0.5541, 0.2659, 0.4478, 0.2659, 0.4478, 0.2794, 0.4478, 0.5261, 0.4478, 0.5142, 0.5541, 0.5142, 0.5541, 0.5261, 0.5541, 0.2915, 0.5541, 0.2794, 0.4478, 0.2794, 0.4478, 0.2915, 0.8846, 0.4946, 0.7783, 0.4946, 0.7783, 0.4986, 0.8846, 0.4986, 0.5541, 0.29, 0.5541, 0.3002, 0.4478, 0.3002, 0.4478, 0.29, 0.5541, 0.3123, 0.5541, 0.3257, 0.4478, 0.3257, 0.4478, 0.3123, 0.7165, 1.101, 0.2854, 1.101, 0.2854, 1.096, 0.7165, 1.096, 0.5541, 0.3257, 0.5541, 0.3398, 0.4478, 0.3398, 0.4478, 0.3257, 0.5541, 0.3002, 0.5541, 0.3123, 0.4478, 0.3123, 0.4478, 0.3002, 0.7165, 1.088, 0.2854, 1.088, 0.2854, 1.085, 0.7165, 1.085, 0.7165, 1.092, 0.2854, 1.092, 0.2854, 1.088, 0.7165, 1.088, 0.2854, 1.018, 0.7165, 1.018, 0.7165, 1.013, 0.2854, 1.013, 0.2854, 0.4923, 0.7165, 0.4923, 0.7165, 0.4884, 0.2854, 0.4884, 0.7165, 1.096, 0.2854, 1.096, 0.2854, 1.092, 0.7165, 1.092, 0.2854, 1.022, 0.7165, 1.022, 0.7165, 1.018, 0.2854, 1.018, 0.2854, 1.03, 0.7165, 1.03, 0.7165, 1.026, 0.2854, 1.026, 0.8846, 0.3232, 0.7783, 0.3232, 0.7783, 0.3266, 0.8846, 0.3266, 0.2854, 0.4946, 0.7165, 0.4946, 0.7165, 0.4986, 0.2854, 0.4986, 0.2854, 1.026, 0.7165, 1.026, 0.7165, 1.022, 0.2854, 1.022, 0.8846, 0.3266, 0.7783, 0.3266, 0.7783, 0.3306, 0.8846, 0.3306, 0.8846, 0.2684, 0.7783, 0.2684, 0.7783, 0.265, 0.8846, 0.265, 0.2237, 0.4946, 0.1173, 0.4946, 0.1173, 0.4986, 0.2237, 0.4986, 0.7783, 0.3398, 0.8846, 0.3398, 0.8846, 0.3351, 0.7783, 0.3351, 0.8846, 0.3306, 0.7783, 0.3306, 0.7783, 0.3351, 0.8846, 0.3351, 0.2237, 0.3306, 0.1173, 0.3306, 0.1173, 0.3351, 0.2237, 0.3351, 0.2237, 0.3266, 0.1173, 0.3266, 0.1173, 0.3306, 0.2237, 0.3306, 0.8846, 0.4923, 0.7783, 0.4923, 0.7783, 0.4884, 0.8846, 0.4884, 0.1173, 0.3398, 0.2237, 0.3398, 0.2237, 0.3351, 0.1173, 0.3351, 0.2237, 0.3232, 0.1173, 0.3232, 0.1173, 0.3266, 0.2237, 0.3266, 0.8846, 0.261, 0.7783, 0.261, 0.7783, 0.2565, 0.8846, 0.2565, 0.8846, 0.265, 0.7783, 0.265, 0.7783, 0.261, 0.8846, 0.261, 0.2237, 0.4923, 0.1173, 0.4923, 0.1173, 0.4884, 0.2237, 0.4884, 0.2237, 0.265, 0.1173, 0.265, 0.1173, 0.261, 0.2237, 0.261, 0.8846, 0.2565, 0.7783, 0.2565, 0.7783, 0.2518, 0.8846, 0.2518, 0.2237, 0.261, 0.1173, 0.261, 0.1173, 0.2565, 0.2237, 0.2565, 0.5541, 0.4946, 0.4478, 0.4946, 0.4478, 0.4986, 0.5541, 0.4986, 0.5541, 0.265, 0.4478, 0.265, 0.4478, 0.261, 0.5541, 0.261, 0.2237, 0.2565, 0.1173, 0.2565, 0.1173, 0.2518, 0.2237, 0.2518, 0.2237, 0.2684, 0.1173, 0.2684, 0.1173, 0.265, 0.2237, 0.265, 0.5541, 0.3306, 0.4478, 0.3306, 0.4478, 0.3351, 0.5541, 0.3351, 0.5541, 0.3266, 0.4478, 0.3266, 0.4478, 0.3306, 0.5541, 0.3306, 0.5541, 0.4923, 0.4478, 0.4923, 0.4478, 0.4884, 0.5541, 0.4884, 0.4478, 0.3398, 0.5541, 0.3398, 0.5541, 0.3351, 0.4478, 0.3351, 0.5541, 0.3232, 0.4478, 0.3232, 0.4478, 0.3266, 0.5541, 0.3266, 0.5541, 0.261, 0.4478, 0.261, 0.4478, 0.2565, 0.5541, 0.2565, 0.5541, 0.2565, 0.4478, 0.2565, 0.4478, 0.2518, 0.5541, 0.2518, 0.5541, 0.2684, 0.4478, 0.2684, 0.4478, 0.265, 0.5541, 0.265, 0.8846, 0.5495, 0.8846, 0.5064, 0.9546, 0.4516, 0.9651, 0.5495, 0.04643, 0.4518, 0.03684, 0.5495, 0.2854, 0.5495, 0.2854, 0.5064, 0.3398, 0.5495, 0.3398, 0.5064, 0.4245, 0.5064, 0.4208, 0.5495, 0.4478, 0.4727, 0.4478, 0.4946, 0.5541, 0.4946, 0.5541, 0.4727, 0.0484, 0.9173, 0.0484, 0.4358, 0.9522, 0.4356, 0.953, 0.9174, 0.3094, 0.4727, 0.3206, 0.4946, 0.2822, 0.5142, 0.271, 0.4923, 0.9198, 0.4518, 0.9294, 0.5495, 0.4236, 0.5495, 0.433, 0.4516, 0.2237, 0.5142, 0.1173, 0.5142, 0.1173, 0.4923, 0.2237, 0.4923])
me_shape_9_indexedfaceset_002.materials.append(mat_plastic_chip)
me_shape_9_indexedfaceset_002.materials.append(mat_metal_pins)
me_shape_9_indexedfaceset_002.update()
me_shape_9_indexedfaceset_002.normals_split_custom_set([tuple(v) for v in zip(*[iter([1.0, -1.897e-07, 0.0, 1.0, -1.829e-07, 0.0, 1.0, -1.962e-07, 0.0, 1.0, -1.897e-07, 0.0, 0.00488, 0.9911, -0.1333, 0.01279, 0.9954, -0.09534, 0.01279, 0.9954, -0.09534, 0.01105, 0.9945, -0.1037, 0.01105, 0.9945, -0.1037, -0.01108, 0.9946, -0.1036, -0.004892, 0.9911, -0.1333, 0.01105, 0.9945, -0.1037, -0.004892, 0.9911, -0.1333, 0.00488, 0.9911, -0.1333, -0.9958, -1.121e-05, 0.09147, -0.9958, -1.121e-05, 0.09147, -0.9958, -1.121e-05, 0.09147, -0.9958, -1.121e-05, 0.09147, 0.001643, 0.9935, 0.1141, 0.007943, 0.9947, 0.1024, 0.01136, 0.9953, 0.0961, -0.008051, 0.9946, 0.1033, 0.001643, 0.9935, 0.1141, -0.001776, 0.9934, 0.115, -0.008051, 0.9946, 0.1033, 0.007943, 0.9947, 0.1024, 0.001643, 0.9935, 0.1141, -0.0114, 0.9952, 0.09712, -0.008051, 0.9946, 0.1033, -0.001776, 0.9934, 0.115, 0.01236, -0.9938, 0.1103, 0.01211, -0.9938, 0.1103, 0.03518, -0.9946, 0.09807, -1.053e-07, -0.9932, 0.1167, 0.01211, -0.9938, 0.1103, 0.01236, -0.9938, 0.1103, -1.557e-07, -0.9932, 0.1167, -1.053e-07, -0.9932, 0.1167, 0.01236, -0.9938, 0.1103, -0.01248, -0.9937, 0.1115, -0.03504, -0.9944, 0.0993, -0.01193, -0.9937, 0.1119, -0.01248, -0.9937, 0.1115, -0.01193, -0.9937, 0.1119, -6.249e-08, -0.993, 0.1183, -0.01248, -0.9937, 0.1115, -6.249e-08, -0.993, 0.1183, -0.000194, -0.9931, 0.1176, 0.01236, -0.9938, 0.1103, -0.01248, -0.9937, 0.1115, -0.000194, -0.9931, 0.1176, 0.01236, -0.9938, 0.1103, -0.000194, -0.9931, 0.1176, -1.557e-07, -0.9932, 0.1167, -4.267e-08, -0.9907, -0.136, -1.15e-07, -0.9962, -0.08716, -1.15e-07, -0.9962, -0.08716, -1.292e-07, -0.9907, -0.136, -0.9954, 0.000422, -0.09548, -0.9954, 0.000422, -0.09548, -0.9954, 0.000422, -0.09548, -0.9954, 0.000422, -0.09548, -0.01939, -0.9912, -0.1311, -0.04106, -0.9943, -0.09825, -0.04106, -0.9943, -0.09825, -0.02496, -0.9922, -0.1225, -0.0002498, -0.9912, -0.1323, 0.024, -0.9926, -0.1192, 0.01903, -0.9918, -0.1262, -0.0004289, -0.0003315, -1.0, -0.0004289, -0.0003315, -1.0, -0.0004289, -0.0003315, -1.0, -0.0004289, -0.0003315, -1.0, -0.0002498, -0.9912, -0.1323, -7.533e-08, -0.9962, -0.08716, -7.533e-08, -0.9962, -0.08716, -7.361e-08, -0.9907, -0.136, -0.02496, -0.9922, -0.1225, -1.292e-07, -0.9907, -0.136, -0.01939, -0.9912, -0.1311, -0.02496, -0.9922, -0.1225, -4.267e-08, -0.9907, -0.136, -1.292e-07, -0.9907, -0.136, -0.02496, -0.9922, -0.1225, 0.024, -0.9926, -0.1192, -0.0002498, -0.9912, -0.1323, -0.02496, -0.9922, -0.1225, -0.0002498, -0.9912, -0.1323, -7.361e-08, -0.9907, -0.136, -0.02496, -0.9922, -0.1225, -7.361e-08, -0.9907, -0.136, -4.267e-08, -0.9907, -0.136, 0.9952, -0.0008204, 0.0982, 0.9952, -0.0008204, 0.0982, 0.9952, -0.0008204, 0.0982, 0.9952, -0.0008204, 0.0982, 0.0, 0.05495, -0.9985, 0.0, 0.05495, -0.9985, 0.0, -1.011e-07, -1.0, 0.0, -1.011e-07, -1.0, 0.0, -4.619e-08, -1.0, 0.0, -4.619e-08, -1.0, 0.0, 0.05495, -0.9985, 0.0, 0.05495, -0.9985, 0.0, 0.8647, -0.5023, 0.0, 0.8647, -0.5023, 0.0, 0.8647, -0.5023, 0.0, 0.8647, -0.5023, 0.0, -1.0, 0.0, 0.0, -1.0, 0.0, 0.0, -1.0, 0.0, 0.0, -1.0, 0.0, 0.0, 5.685e-08, 1.0, 0.0, -0.05495, 0.9985, 0.0, -0.05495, 0.9985, 0.0, 5.685e-08, 1.0, 0.0, -0.8647, 0.5023, 0.0, -0.8647, 0.5023, 0.0, -0.8647, 0.5023, 0.0, -0.8647, 0.5023, 0.0, 1.058e-07, 1.0, 0.0, -0.05495, 0.9985, 0.0, -0.05495, 0.9985, 0.0, 1.058e-07, 1.0, -1.0, 2.802e-07, -1.197e-08, -1.0, 7.201e-08, 0.0, -1.0, 7.201e-08, 0.0, -1.0, 2.953e-07, -1.284e-08, 1.0, -1.463e-06, -4.686e-09, 1.0, -1.569e-06, -4.369e-09, 1.0, 0.0, -9.043e-09, 1.0, 0.0, -9.043e-09, 1.0, 3.795e-07, 0.0, 1.0, 3.795e-07, 0.0, 1.0, 2.135e-07, -8.086e-08, 1.0, 2.135e-07, -8.086e-08, 1.0, 2.135e-07, -8.086e-08, 1.0, -5.238e-08, -5.456e-08, 1.0, -4.563e-08, -6.181e-08, 1.0, 2.135e-07, -8.086e-08, 1.0, 1.897e-07, -1.302e-08, 1.0, 1.897e-07, -1.302e-08, 1.0, 3.795e-07, 0.0, 1.0, 3.795e-07, 0.0, 1.0, 0.0, 0.0, 1.0, 0.0, 0.0, 1.0, -6.242e-08, -2.184e-09, 1.0, -6.695e-08, -2.343e-09, 1.0, -1.897e-07, -5.98e-10, 1.0, -1.897e-07, -5.981e-10, 1.0, 1.897e-07, -1.302e-08, 1.0, 1.897e-07, -1.302e-08, 1.0, -2.19e-07, 1.284e-08, 1.0, -2.074e-07, 1.197e-08, 1.0, -1.897e-07, -5.981e-10, 1.0, -1.897e-07, -5.98e-10, 1.0, 0.0, 0.0, 1.0, 0.0, 0.0, 1.0, -1.518e-06, 0.0, 1.0, -1.518e-06, 0.0, -1.0, 0.0, 0.0, -1.0, 0.0, 0.0, -1.0, 0.0, 0.0, -1.0, 0.0, 0.0, 1.0, 0.0, 0.0, 1.0, 0.0, 0.0, 1.0, 0.0, 0.0, 1.0, 0.0, 0.0, -1.0, 1.319e-12, 0.0, -1.0, -3.795e-07, 0.0, -1.0, -3.795e-07, 0.0, -1.0, 4.28e-13, 0.0, -1.0, 6.595e-13, 1.936e-09, -1.0, 7.779e-13, -6.332e-08, -1.0, 5.447e-13, -6.332e-08, -1.0, 2.14e-13, 1.936e-09, 1.0, -4.737e-08, 0.0, 1.0, -4.737e-08, 0.0, 1.0, -2.074e-07, 1.197e-08, 1.0, -2.19e-07, 1.284e-08, -1.0, -4.246e-07, 0.0, -1.0, -1.137e-07, 0.0, -1.0, -1.137e-07, 0.0, -1.0, -4.473e-07, 0.0, -1.0, 3.795e-07, 0.0, -1.0, 1.328e-06, 0.0, -1.0, 1.328e-06, 0.0, -1.0, 3.795e-07, 0.0, -1.0, 0.0, 0.0, -1.0, 0.0, 0.0, -1.0, 3.795e-07, 0.0, -1.0, 3.795e-07, 0.0, -1.0, 1.328e-06, 0.0, -1.0, 9.962e-07, 0.0, -1.0, 9.962e-07, 0.0, -1.0, 1.328e-06, 0.0, -1.0, -4.473e-07, 0.0, -1.0, -7.59e-07, 0.0, -1.0, -7.59e-07, 0.0, -1.0, -4.246e-07, 0.0, 1.0, 1.518e-06, 0.0, 1.0, 1.518e-06, 0.0, 1.0, 0.0, 0.0, 1.0, 0.0, 0.0, 1.0, -1.897e-07, -1.936e-09, 1.0, -1.897e-07, -1.936e-09, 1.0, -3.795e-07, -3.782e-08, 1.0, -3.795e-07, -3.782e-08, -1.0, -7.59e-07, 0.0, -1.0, 1.082e-12, 0.0, -1.0, 7.393e-13, 0.0, -1.0, -7.59e-07, 0.0, 1.0, 3.365e-07, 0.0, 1.0, -3.24e-08, 0.0, 1.0, -5.586e-08, 0.0, 1.0, 3.333e-07, 0.0, -1.0, 1.082e-12, 0.0, -1.0, 1.319e-12, 0.0, -1.0, 4.28e-13, 0.0, -1.0, 7.393e-13, 0.0, 1.0, 2.372e-07, 6.332e-08, 1.0, 2.372e-07, 6.332e-08, 1.0, -1.897e-07, -1.936e-09, 1.0, -1.897e-07, -1.936e-09, 1.0, 3.795e-07, 0.0, 1.0, 3.795e-07, 0.0, 1.0, 0.0, 0.0, 1.0, 0.0, 0.0, 0.0, 0.05495, -0.9985, 0.0, 0.05495, -0.9985, 0.0, -1.011e-07, -1.0, 0.0, -1.011e-07, -1.0, 0.0, -4.619e-08, -1.0, 0.0, -4.619e-08, -1.0, 0.0, 0.05495, -0.9985, 0.0, 0.05495, -0.9985, 0.0, 0.8647, -0.5023, 0.0, 0.8647, -0.5023, 0.0, 0.8647, -0.5023, 0.0, 0.8647, -0.5023, 0.0, -1.0, 0.0, 0.0, -1.0, 0.0, 0.0, -1.0, 0.0, 0.0, -1.0, 0.0, 0.0, 5.685e-08, 1.0, 0.0, -0.05495, 0.9985, 0.0, -0.05495, 0.9985, 0.0, 5.685e-08, 1.0, 0.0, 1.058e-07, 1.0, 0.0, -0.05495, 0.9985, 0.0, -0.05495, 0.9985, 0.0, 1.058e-07, 1.0, 7.05e-08, 0.8647, 0.5023, 6.652e-08, 0.8647, 0.5023, 6.652e-08, 0.8647, 0.5023, 7.05e-08, 0.8647, 0.5023, -1.0, -2.007e-08, 0.0, -1.0, -1.27e-07, 0.0, -1.0, -1.27e-07, 0.0, -1.0, -1.229e-08, 0.0, -1.0, 1.237e-07, 2.343e-09, -1.0, 8.442e-08, 4.522e-09, -1.0, 8.442e-08, 4.522e-09, -1.0, 1.266e-07, 2.184e-09, 1.0, 0.0, 0.0, 1.0, 0.0, 0.0, 1.0, 2.846e-07, 0.0, 1.0, 2.846e-07, 0.0, 1.0, 2.846e-07, 0.0, 1.0, -2.664e-08, 0.0, 1.0, 1.365e-08, 0.0, 1.0, 2.846e-07, 0.0, 1.0, 0.0, 0.0, 1.0, 0.0, 0.0, 1.0, 0.0, 0.0, 1.0, 0.0, 0.0, 1.0, -1.518e-06, 0.0, 1.0, -1.518e-06, 0.0, 1.0, -1.569e-06, -4.369e-09, 1.0, -1.463e-06, -4.686e-09, -1.0, 9.487e-08, 0.0, -1.0, -3.202e-07, 0.0, -1.0, -3.202e-07, 0.0, -1.0, 9.487e-08, 0.0, 1.0, 1.386e-06, 0.0, 1.0, 1.267e-06, 0.0, 1.0, 1.518e-06, 0.0, 1.0, 1.518e-06, 0.0, -1.0, -8.064e-07, 0.0, -1.0, 3.795e-07, 0.0, -1.0, 3.795e-07, 0.0, -1.0, -8.064e-07, 0.0, 1.0, -2.664e-08, 0.0, 1.0, 1.117e-07, 0.0, 1.0, 6.48e-08, 0.0, 1.0, 1.365e-08, 0.0, -1.0, 9.487e-08, 0.0, -1.0, -2.007e-08, 0.0, -1.0, -1.229e-08, 0.0, -1.0, 9.487e-08, 0.0, -1.0, -3.795e-07, 0.0, -1.0, -3.795e-07, 0.0, -1.0, 0.0, 0.0, -1.0, 0.0, 0.0, 1.0, 1.117e-07, 0.0, 1.0, 3.795e-07, 0.0, 1.0, 3.795e-07, 0.0, 1.0, 6.48e-08, 0.0, 1.0, -3.79e-07, 0.0, 1.0, -3.79e-07, 0.0, 1.0, 1.267e-06, 0.0, 1.0, 1.386e-06, 0.0, -1.0, -4.033e-07, 4.686e-09, -1.0, 3.687e-07, 9.043e-09, -1.0, 3.687e-07, 9.043e-09, -1.0, -4.594e-07, 4.369e-09, -1.0, -2.846e-07, 0.0, -1.0, 1.897e-07, 0.0, -1.0, 1.897e-07, 0.0, -1.0, -2.846e-07, 0.0, -1.0, -7.846e-07, 0.0, -1.0, -7.315e-07, 0.0, -1.0, -2.846e-07, 0.0, -1.0, -2.846e-07, 0.0, -1.0, 1.897e-07, 0.0, -1.0, 9.487e-08, 0.0, -1.0, 9.487e-08, 0.0, -1.0, 1.897e-07, 0.0, -1.0, -4.594e-07, 4.369e-09, -1.0, -8.064e-07, 0.0, -1.0, -8.064e-07, 0.0, -1.0, -4.033e-07, 4.686e-09, -1.0, 9.962e-07, 0.0, -1.0, 9.487e-08, 0.0, -1.0, 9.487e-08, 0.0, -1.0, 9.962e-07, 0.0, -1.0, 3.795e-07, 0.0, -1.0, 5.692e-07, 0.0, -1.0, 5.692e-07, 0.0, -1.0, 3.795e-07, 0.0, 1.0, 2.957e-12, 0.0, 1.0, 4.329e-12, 0.0, 1.0, -1.518e-06, 0.0, 1.0, -1.518e-06, 0.0, -1.0, 7.315e-07, 0.0, -1.0, 7.846e-07, 0.0, -1.0, -7.315e-07, 0.0, -1.0, -7.846e-07, 0.0, 1.0, 0.0, 0.0, 1.0, 0.0, 0.0, 1.0, 0.0, 0.0, 1.0, 0.0, 0.0, -1.0, 7.59e-07, 0.0, -1.0, 7.59e-07, 0.0, -1.0, 7.846e-07, 0.0, -1.0, 7.315e-07, 0.0, -1.0, 5.692e-07, 0.0, -1.0, 7.59e-07, 0.0, -1.0, 7.59e-07, 0.0, -1.0, 5.692e-07, 0.0, 8.153e-15, 0.05495, -0.9985, 8.153e-15, 0.05495, -0.9985, 1.628e-14, -1.011e-07, -1.0, 1.628e-14, -1.011e-07, -1.0, 0.0, -4.619e-08, -1.0, 0.0, -4.619e-08, -1.0, 0.0, 0.05495, -0.9985, 0.0, 0.05495, -0.9985, -8.792e-08, -0.8647, -0.5023, -8.792e-08, -0.8647, -0.5023, -1.206e-07, -0.8647, -0.5023, -1.206e-07, -0.8647, -0.5023, 0.0, -1.0, 0.0, 0.0, -1.0, 0.0, 0.0, -1.0, 0.0, 0.0, -1.0, 0.0, 0.0, 5.685e-08, 1.0, 0.0, -0.05495, 0.9985, 0.0, -0.05495, 0.9985, 0.0, 5.685e-08, 1.0, 0.0, -0.8647, 0.5023, 0.0, -0.8647, 0.5023, 0.0, -0.8647, 0.5023, 0.0, -0.8647, 0.5023, 0.0, 1.058e-07, 1.0, 0.0, -0.05495, 0.9985, 0.0, -0.05495, 0.9985, 0.0, 1.058e-07, 1.0, -1.0, -4.848e-07, 0.0, -1.0, 3.657e-07, 0.0, -1.0, 3.657e-07, 0.0, -1.0, -5.467e-07, 0.0, 1.0, 0.0, 0.0, 1.0, 0.0, 0.0, 1.0, 0.0, 0.0, 1.0, 0.0, 0.0, 1.0, 3.795e-07, 0.0, 1.0, 5.692e-07, 0.0, 1.0, 5.692e-07, 0.0, 1.0, 3.795e-07, 0.0, -1.0, -1.505e-07, 0.0, -1.0, -1.403e-07, 0.0, -1.0, -7.59e-07, 0.0, -1.0, -7.59e-07, 0.0, -1.0, 5.218e-07, 0.0, -1.0, -1.044e-06, 0.0, -1.0, -1.044e-06, 0.0, -1.0, 5.218e-07, 0.0, -1.0, 2.372e-07, 0.0, -1.0, 1.323e-07, -4.369e-09, -1.0, 1.35e-07, -4.686e-09, -1.0, 2.372e-07, 0.0, 1.0, 0.0, 0.0, 1.0, 0.0, 0.0, 1.0, 1.518e-06, 0.0, 1.0, 1.518e-06, 0.0, 1.0, 1.518e-06, 0.0, 1.0, 1.518e-06, 0.0, 1.0, 4.329e-12, 0.0, 1.0, 2.957e-12, 0.0, 1.0, 0.0, 0.0, 1.0, 0.0, 0.0, 1.0, 7.59e-07, 0.0, 1.0, 7.59e-07, 0.0, 1.0, -1.829e-07, 0.0, 1.0, 3.923e-07, 0.0, 1.0, 3.657e-07, 0.0, 1.0, -1.962e-07, 0.0, -1.0, -3.202e-07, 0.0, -1.0, -4.848e-07, 0.0, -1.0, -5.467e-07, 0.0, -1.0, -3.202e-07, 0.0, -1.0, 5.447e-13, -6.332e-08, -1.0, 7.779e-13, -6.332e-08, -1.0, 2.312e-07, -5.015e-08, -1.0, 2.205e-07, -4.981e-08, 1.0, 3.923e-07, 0.0, 1.0, 3.795e-07, 0.0, 1.0, 3.795e-07, 0.0, 1.0, 3.657e-07, 0.0, 1.0, 0.0, 0.0, 1.0, 0.0, 0.0, 1.0, 0.0, 0.0, 1.0, 0.0, 0.0, -1.0, 1.323e-07, -4.369e-09, -1.0, 1.723e-07, -9.043e-09, -1.0, 1.723e-07, -9.043e-09, -1.0, 1.35e-07, -4.686e-09, -1.0, -7.59e-07, 0.0, -1.0, -7.59e-07, 0.0, -1.0, -1.044e-06, 0.0, -1.0, -1.044e-06, 0.0, 1.0, 3.333e-07, 0.0, 1.0, 5.692e-07, 0.0, 1.0, 5.692e-07, 0.0, 1.0, 3.365e-07, 0.0, -1.0, 3.558e-08, 0.0, -1.0, 1.186e-08, 1.302e-08, -1.0, 1.186e-08, 1.302e-08, -1.0, 3.558e-08, 0.0, -1.0, 1.266e-07, 2.184e-09, -1.0, 1.779e-07, 0.0, -1.0, 1.779e-07, 0.0, -1.0, 1.237e-07, 2.343e-09, -1.0, 4.506e-07, 0.0, -1.0, 5.218e-07, 0.0, -1.0, 5.218e-07, 0.0, -1.0, 4.506e-07, 0.0, -1.0, -7.59e-07, 0.0, -1.0, -1.897e-07, 0.0, -1.0, -1.897e-07, 0.0, -1.0, -7.59e-07, 0.0, 1.0, -3.795e-07, -3.782e-08, 1.0, -3.795e-07, -3.782e-08, 1.0, 0.0, 0.0, 1.0, 0.0, 0.0, -1.0, -1.403e-07, 0.0, -1.0, -1.505e-07, 0.0, -1.0, -1.403e-07, 0.0, -1.0, -1.505e-07, 0.0, -1.0, -3.795e-07, 0.0, -1.0, -3.795e-07, 0.0, -1.0, -1.505e-07, 0.0, -1.0, -1.403e-07, 0.0, 1.0, 3.795e-07, 0.0, 1.0, 3.795e-07, 0.0, 1.0, 1.518e-06, 0.0, 1.0, 1.518e-06, 0.0, -1.0, -3.795e-07, 0.0, -1.0, -7.59e-07, 0.0, -1.0, -7.59e-07, 0.0, -1.0, -3.795e-07, 0.0, -1.205e-14, 0.0, -1.0, -1.205e-14, 0.0, -1.0, 1.02e-13, -0.05495, -0.9985, 1.02e-13, -0.05495, -0.9985, 1.612e-08, 0.05495, 0.9985, 1.612e-08, 0.05495, 0.9985, 7.052e-09, 1.058e-07, 1.0, 7.052e-09, 1.058e-07, 1.0, 1.137e-09, 5.685e-08, 1.0, 1.137e-09, 5.685e-08, 1.0, 4.559e-09, 0.05495, 0.9985, 4.559e-09, 0.05495, 0.9985, -3.4e-08, -0.2181, -0.9759, -6.72e-08, -0.4258, -0.9048, -6.72e-08, -0.4258, -0.9048, -3.4e-08, -0.2181, -0.9759, 1.192e-07, 1.0, -1.06e-06, 1.192e-07, 1.0, -1.06e-06, 1.192e-07, 1.0, -1.06e-06, 1.192e-07, 1.0, -1.06e-06, 0.0, -4.619e-08, -1.0, -8.657e-09, -0.05495, -0.9985, -8.657e-09, -0.05495, -0.9985, 0.0, -4.619e-08, -1.0, -1.0, 2.842e-07, 0.0, -1.0, -1.956e-07, 0.0, -1.0, -2.305e-07, 0.0, -1.0, 2.842e-07, 0.0, 1.0, -5.685e-07, 3.614e-13, 1.0, -5.685e-07, 3.614e-13, 1.0, -2.746e-07, 1.746e-13, 1.0, -2.945e-07, 1.873e-13, 1.0, 7.59e-07, 0.0, 1.0, 7.59e-07, 0.0, 1.0, 1.518e-06, 0.0, 1.0, 1.518e-06, 0.0, 1.0, 0.0, 0.0, 1.0, 0.0, 0.0, 1.0, 0.0, 0.0, 1.0, 0.0, 0.0, 1.0, 3.795e-07, 0.0, 1.0, 3.795e-07, 0.0, 1.0, 0.0, 0.0, 1.0, 0.0, 0.0, -1.0, 7.116e-08, 8.086e-08, -1.0, 3.558e-08, 0.0, -1.0, 3.558e-08, 0.0, -1.0, 7.116e-08, 8.086e-08, -1.0, 2.846e-07, 3.782e-08, -1.0, 6.595e-13, 1.936e-09, -1.0, 2.14e-13, 1.936e-09, -1.0, 2.846e-07, 3.782e-08, -1.0, -1.956e-07, 0.0, -1.0, 4.506e-07, 0.0, -1.0, 4.506e-07, 0.0, -1.0, -2.305e-07, 0.0, 1.0, 1.518e-06, 0.0, 1.0, 1.518e-06, 0.0, 1.0, 5.692e-07, 0.0, 1.0, 5.692e-07, 0.0, -1.0, 2.994e-07, 5.981e-10, -1.0, 2.802e-07, -1.197e-08, -1.0, 2.953e-07, -1.284e-08, -1.0, 2.994e-07, 5.98e-10, 1.0, -8.926e-08, 4.686e-09, 1.0, -8.323e-08, 4.369e-09, 1.0, 0.0, 0.0, 1.0, 0.0, 0.0, 1.0, -1.723e-07, 9.044e-09, 1.0, -1.723e-07, 9.044e-09, 1.0, -8.323e-08, 4.369e-09, 1.0, -8.926e-08, 4.686e-09, -3.4e-08, -0.2181, -0.9759, -8.657e-09, -0.05495, -0.9985, -8.657e-09, -0.05495, -0.9985, -3.4e-08, -0.2181, -0.9759, 1.0, -2.111e-08, 5.015e-08, 1.0, 2.372e-07, 6.332e-08, 1.0, 2.372e-07, 6.332e-08, 1.0, -2.952e-08, 4.981e-08, 1.0, 1.518e-06, 0.0, 1.0, 1.518e-06, 0.0, 1.0, 1.518e-06, 0.0, 1.0, 1.518e-06, 0.0, -1.0, -1.897e-07, 0.0, -1.0, 2.372e-07, 0.0, -1.0, 2.372e-07, 0.0, -1.0, -1.897e-07, 0.0, -1.0, 1.186e-08, 1.302e-08, -1.0, 2.994e-07, 5.981e-10, -1.0, 2.994e-07, 5.98e-10, -1.0, 1.186e-08, 1.302e-08, -1.0, 3.507e-08, 6.181e-08, -1.0, 3.762e-08, 5.456e-08, -1.0, 7.116e-08, 8.086e-08, -1.0, 7.116e-08, 8.086e-08, -1.0, 2.205e-07, -4.981e-08, -1.0, 2.312e-07, -5.015e-08, -1.0, 3.762e-08, 5.456e-08, -1.0, 3.507e-08, 6.181e-08, 1.0, -1.518e-06, 0.0, 1.0, -1.518e-06, 0.0, 1.0, 0.0, 0.0, 1.0, 0.0, 0.0, 1.0, 0.0, 0.0, 1.0, 0.0, 0.0, 1.0, -2.945e-07, 1.873e-13, 1.0, -2.746e-07, 1.746e-13, 1.0, -3.24e-08, 0.0, 1.0, 5.692e-07, 0.0, 1.0, 5.692e-07, 0.0, 1.0, -5.586e-08, 0.0, -1.0, 1.779e-07, 0.0, -1.0, 2.846e-07, 3.782e-08, -1.0, 2.846e-07, 3.782e-08, -1.0, 1.779e-07, 0.0, 1.0, 1.518e-06, 0.0, 1.0, 1.518e-06, 0.0, 1.0, -1.897e-07, 0.0, 1.0, -1.897e-07, 0.0, -9.725e-08, -0.6129, -0.7902, -1.218e-07, -0.7705, -0.6374, -1.218e-07, -0.7705, -0.6374, -9.725e-08, -0.6129, -0.7902, 2.53e-08, 0.2181, 0.9759, 1.612e-08, 0.05495, 0.9985, 1.612e-08, 0.05495, 0.9985, 2.53e-08, 0.2181, 0.9759, 7.05e-08, 0.8647, 0.5023, 6.325e-08, 0.7705, 0.6374, 6.325e-08, 0.7705, 0.6374, 7.05e-08, 0.8647, 0.5023, -1.218e-07, -0.7705, -0.6374, -1.206e-07, -0.8647, -0.5023, -1.206e-07, -0.8647, -0.5023, -1.218e-07, -0.7705, -0.6374, -6.72e-08, -0.4258, -0.9048, -9.725e-08, -0.6129, -0.7902, -9.725e-08, -0.6129, -0.7902, -6.72e-08, -0.4258, -0.9048, 0.0, -0.7705, 0.6374, 0.0, -0.6129, 0.7902, 0.0, -0.6129, 0.7902, 0.0, -0.7705, 0.6374, 4.427e-08, 0.6129, 0.7902, 6.325e-08, 0.7705, 0.6374, 6.325e-08, 0.7705, 0.6374, 4.427e-08, 0.6129, 0.7902, 0.0, -0.7705, 0.6374, 0.0, -0.8647, 0.5023, 0.0, -0.8647, 0.5023, 0.0, -0.7705, 0.6374, 2.53e-08, 0.2181, 0.9759, 3.162e-08, 0.4258, 0.9048, 3.162e-08, 0.4258, 0.9048, 2.53e-08, 0.2181, 0.9759, 3.162e-08, 0.4258, 0.9048, 4.427e-08, 0.6129, 0.7902, 4.427e-08, 0.6129, 0.7902, 3.162e-08, 0.4258, 0.9048, 0.0, -0.7705, 0.6374, 0.0, -0.6129, 0.7902, 0.0, -0.6129, 0.7902, 0.0, -0.7705, 0.6374, 0.0, -0.4258, 0.9048, 0.0, -0.2181, 0.9759, 0.0, -0.2181, 0.9759, 0.0, -0.4258, 0.9048, 0.0, -0.7705, 0.6374, 0.0, -0.8647, 0.5023, 0.0, -0.8647, 0.5023, 0.0, -0.7705, 0.6374, 0.0, -0.2181, 0.9759, 0.0, -0.05495, 0.9985, 0.0, -0.05495, 0.9985, 0.0, -0.2181, 0.9759, 0.0, -0.6129, 0.7902, 0.0, -0.4258, 0.9048, 0.0, -0.4258, 0.9048, 0.0, -0.6129, 0.7902, 0.0, -0.4258, 0.9048, 0.0, -0.2181, 0.9759, 0.0, -0.2181, 0.9759, 0.0, -0.4258, 0.9048, 0.0, 0.7705, -0.6374, 0.0, 0.8647, -0.5023, 0.0, 0.8647, -0.5023, 0.0, 0.7705, -0.6374, 0.0, 0.7705, -0.6374, 0.0, 0.6129, -0.7902, 0.0, 0.6129, -0.7902, 0.0, 0.7705, -0.6374, 0.0, -0.2181, 0.9759, 0.0, -0.05495, 0.9985, 0.0, -0.05495, 0.9985, 0.0, -0.2181, 0.9759, 0.0, -0.6129, 0.7902, 0.0, -0.4258, 0.9048, 0.0, -0.4258, 0.9048, 0.0, -0.6129, 0.7902, 0.0, 0.7705, -0.6374, 0.0, 0.8647, -0.5023, 0.0, 0.8647, -0.5023, 0.0, 0.7705, -0.6374, 0.0, 0.4258, -0.9048, 0.0, 0.2181, -0.9759, 0.0, 0.2181, -0.9759, 0.0, 0.4258, -0.9048, 0.0, 0.7705, -0.6374, 0.0, 0.6129, -0.7902, 0.0, 0.6129, -0.7902, 0.0, 0.7705, -0.6374, 0.0, 0.2181, -0.9759, 0.0, 0.05495, -0.9985, 0.0, 0.05495, -0.9985, 0.0, 0.2181, -0.9759, 0.0, 0.6129, -0.7902, 0.0, 0.4258, -0.9048, 0.0, 0.4258, -0.9048, 0.0, 0.6129, -0.7902, 0.0, 0.2181, -0.9759, 0.0, 0.05495, -0.9985, 0.0, 0.05495, -0.9985, 0.0, 0.2181, -0.9759, 0.0, 0.4258, -0.9048, 0.0, 0.2181, -0.9759, 0.0, 0.2181, -0.9759, 0.0, 0.4258, -0.9048, 0.0, 0.7705, -0.6374, 0.0, 0.8647, -0.5023, 0.0, 0.8647, -0.5023, 0.0, 0.7705, -0.6374, 0.0, 0.2181, -0.9759, 0.0, 0.05495, -0.9985, 0.0, 0.05495, -0.9985, 0.0, 0.2181, -0.9759, 0.0, 0.6129, -0.7902, 0.0, 0.4258, -0.9048, 0.0, 0.4258, -0.9048, 0.0, 0.6129, -0.7902, 0.0, 0.7705, -0.6374, 0.0, 0.6129, -0.7902, 0.0, 0.6129, -0.7902, 0.0, 0.7705, -0.6374, 0.0, 0.4258, -0.9048, 0.0, 0.2181, -0.9759, 0.0, 0.2181, -0.9759, 0.0, 0.4258, -0.9048, 0.0, -0.7705, 0.6374, 0.0, -0.8647, 0.5023, 0.0, -0.8647, 0.5023, 0.0, -0.7705, 0.6374, 0.0, 0.6129, -0.7902, 0.0, 0.4258, -0.9048, 0.0, 0.4258, -0.9048, 0.0, 0.6129, -0.7902, 0.0, 0.8647, -0.5023, 0.0, 0.8647, -0.5023, 0.0, 0.7705, -0.6374, 0.0, 0.7705, -0.6374, 0.0, -0.7705, 0.6374, 0.0, -0.6129, 0.7902, 0.0, -0.6129, 0.7902, 0.0, -0.7705, 0.6374, 0.0, -0.4258, 0.9048, 0.0, -0.2181, 0.9759, 0.0, -0.2181, 0.9759, 0.0, -0.4258, 0.9048, 4.559e-09, 0.05495, 0.9985, 4.559e-09, 0.05495, 0.9985, 1.622e-08, 0.2181, 0.9759, 1.622e-08, 0.2181, 0.9759, 0.0, -0.2181, 0.9759, 0.0, -0.05495, 0.9985, 0.0, -0.05495, 0.9985, 0.0, -0.2181, 0.9759, 0.0, -0.6129, 0.7902, 0.0, -0.4258, 0.9048, 0.0, -0.4258, 0.9048, 0.0, -0.6129, 0.7902, 4.659e-08, 0.6129, 0.7902, 4.659e-08, 0.6129, 0.7902, 6.167e-08, 0.7705, 0.6374, 6.167e-08, 0.7705, 0.6374, 3.108e-08, 0.4258, 0.9048, 3.108e-08, 0.4258, 0.9048, 4.659e-08, 0.6129, 0.7902, 4.659e-08, 0.6129, 0.7902, -1.459e-08, -0.2181, -0.9759, -1.459e-08, -0.2181, -0.9759, 1.02e-13, -0.05495, -0.9985, 1.02e-13, -0.05495, -0.9985, 6.652e-08, 0.8647, 0.5023, 6.652e-08, 0.8647, 0.5023, 6.167e-08, 0.7705, 0.6374, 6.167e-08, 0.7705, 0.6374, 1.622e-08, 0.2181, 0.9759, 1.622e-08, 0.2181, 0.9759, 3.108e-08, 0.4258, 0.9048, 3.108e-08, 0.4258, 0.9048, -3.52e-08, -0.4258, -0.9048, -3.52e-08, -0.4258, -0.9048, -1.459e-08, -0.2181, -0.9759, -1.459e-08, -0.2181, -0.9759, -6.176e-08, -0.7705, -0.6374, -6.176e-08, -0.7705, -0.6374, -4.88e-08, -0.6129, -0.7902, -4.88e-08, -0.6129, -0.7902, 0.0, 0.7705, -0.6374, 0.0, 0.7705, -0.6374, 0.0, 0.6129, -0.7902, 0.0, 0.6129, -0.7902, -8.792e-08, -0.8647, -0.5023, -8.792e-08, -0.8647, -0.5023, -6.176e-08, -0.7705, -0.6374, -6.176e-08, -0.7705, -0.6374, -4.88e-08, -0.6129, -0.7902, -4.88e-08, -0.6129, -0.7902, -3.52e-08, -0.4258, -0.9048, -3.52e-08, -0.4258, -0.9048, 0.0, 0.6129, -0.7902, 0.0, 0.6129, -0.7902, 0.0, 0.4258, -0.9048, 0.0, 0.4258, -0.9048, 0.0, -0.7705, 0.6374, 0.0, -0.7705, 0.6374, 0.0, -0.6129, 0.7902, 0.0, -0.6129, 0.7902, 0.0, 0.8647, -0.5023, 0.0, 0.8647, -0.5023, 0.0, 0.7705, -0.6374, 0.0, 0.7705, -0.6374, 8.153e-15, 0.05495, -0.9985, 8.153e-15, 0.05495, -0.9985, 0.0, 0.2181, -0.9759, 0.0, 0.2181, -0.9759, 0.0, 0.4258, -0.9048, 0.0, 0.4258, -0.9048, 0.0, 0.2181, -0.9759, 0.0, 0.2181, -0.9759, 0.0, 0.4258, -0.9048, 0.0, 0.4258, -0.9048, 0.0, 0.2181, -0.9759, 0.0, 0.2181, -0.9759, 0.0, 0.6129, -0.7902, 0.0, 0.6129, -0.7902, 0.0, 0.4258, -0.9048, 0.0, 0.4258, -0.9048, 0.0, -0.8647, 0.5023, 0.0, -0.8647, 0.5023, 0.0, -0.7705, 0.6374, 0.0, -0.7705, 0.6374, 0.0, 0.05495, -0.9985, 0.0, 0.05495, -0.9985, 0.0, 0.2181, -0.9759, 0.0, 0.2181, -0.9759, 0.0, 0.7705, -0.6374, 0.0, 0.7705, -0.6374, 0.0, 0.6129, -0.7902, 0.0, 0.6129, -0.7902, 0.0, -0.4258, 0.9048, 0.0, -0.4258, 0.9048, 0.0, -0.2181, 0.9759, 0.0, -0.2181, 0.9759, 0.0, -0.6129, 0.7902, 0.0, -0.6129, 0.7902, 0.0, -0.4258, 0.9048, 0.0, -0.4258, 0.9048, 0.0, -0.8647, 0.5023, 0.0, -0.8647, 0.5023, 0.0, -0.7705, 0.6374, 0.0, -0.7705, 0.6374, 0.0, -0.6129, 0.7902, 0.0, -0.6129, 0.7902, 0.0, -0.4258, 0.9048, 0.0, -0.4258, 0.9048, 0.0, -0.2181, 0.9759, 0.0, -0.2181, 0.9759, 0.0, -0.05495, 0.9985, 0.0, -0.05495, 0.9985, 0.0, -0.4258, 0.9048, 0.0, -0.4258, 0.9048, 0.0, -0.2181, 0.9759, 0.0, -0.2181, 0.9759, 0.0, 0.8647, -0.5023, 0.0, 0.8647, -0.5023, 0.0, 0.7705, -0.6374, 0.0, 0.7705, -0.6374, 0.0, -0.6129, 0.7902, 0.0, -0.6129, 0.7902, 0.0, -0.4258, 0.9048, 0.0, -0.4258, 0.9048, 0.0, -0.2181, 0.9759, 0.0, -0.2181, 0.9759, 0.0, -0.05495, 0.9985, 0.0, -0.05495, 0.9985, 0.0, -0.7705, 0.6374, 0.0, -0.7705, 0.6374, 0.0, -0.6129, 0.7902, 0.0, -0.6129, 0.7902, 0.0, 0.4258, -0.9048, 0.0, 0.4258, -0.9048, 0.0, 0.2181, -0.9759, 0.0, 0.2181, -0.9759, 0.0, 0.6129, -0.7902, 0.0, 0.6129, -0.7902, 0.0, 0.4258, -0.9048, 0.0, 0.4258, -0.9048, 0.0, -0.8647, 0.5023, 0.0, -0.8647, 0.5023, 0.0, -0.7705, 0.6374, 0.0, -0.7705, 0.6374, 0.0, 0.05495, -0.9985, 0.0, 0.05495, -0.9985, 0.0, 0.2181, -0.9759, 0.0, 0.2181, -0.9759, 0.0, 0.7705, -0.6374, 0.0, 0.7705, -0.6374, 0.0, 0.6129, -0.7902, 0.0, 0.6129, -0.7902, 0.0, -0.4258, 0.9048, 0.0, -0.4258, 0.9048, 0.0, -0.2181, 0.9759, 0.0, -0.2181, 0.9759, 0.0, -0.2181, 0.9759, 0.0, -0.2181, 0.9759, 0.0, -0.05495, 0.9985, 0.0, -0.05495, 0.9985, 0.0, -0.7705, 0.6374, 0.0, -0.7705, 0.6374, 0.0, -0.6129, 0.7902, 0.0, -0.6129, 0.7902, 0.04002, -0.9946, -0.09606, 0.01903, -0.9918, -0.1262, 0.024, -0.9926, -0.1192, 0.04002, -0.9946, -0.09606, -0.01108, 0.9946, -0.1036, -0.01282, 0.9954, -0.09527, -0.01282, 0.9954, -0.09527, -0.004892, 0.9911, -0.1333, 1.0, -6.695e-08, -2.343e-09, 1.0, -6.242e-08, -2.184e-09, 1.0, -1.292e-07, -4.522e-09, 1.0, -1.292e-07, -4.522e-09, 0.0, 0.8647, -0.5023, 0.0, 0.8647, -0.5023, 0.0, 0.8647, -0.5023, 0.0, 0.8647, -0.5023, -0.000829, 0.0003515, 1.0, -0.000829, 0.0003515, 1.0, -0.000829, 0.0003515, 1.0, -0.000829, 0.0003515, 1.0, 1.0, -5.238e-08, -5.456e-08, 1.0, -2.111e-08, 5.015e-08, 1.0, -2.952e-08, 4.981e-08, 1.0, -4.563e-08, -6.181e-08, 0.9948, -0.0008067, -0.1018, 0.9948, -0.0008067, -0.1018, 0.9948, -0.0008067, -0.1018, 0.9948, -0.0008067, -0.1018, 0.0, -0.8647, 0.5023, 0.0, -0.8647, 0.5023, 0.0, -0.8647, 0.5023, 0.0, -0.8647, 0.5023])] * 3)])

# ---- objects
ob_shape_9_indexedfaceset = bpy.data.objects.new('SHAPE_9_IndexedFaceSet', me_shape_9_indexedfaceset_002)

# ---- transforms, parenting, visibility, modifiers, constraints
ob_shape_9_indexedfaceset.location = (0.0, 0.0, 0.0)
_m = ob_shape_9_indexedfaceset.modifiers.new('Bevel', 'BEVEL')
_m.width = 0.01
_m.width_pct = 0.01
_m.segments = 5

# ---- collection membership
col_collection.objects.link(ob_shape_9_indexedfaceset)

# ---- scene / render settings (as saved in the file)
scene.frame_start = 1; scene.frame_end = 250; scene.frame_set(1)
scene.render.engine = 'BLENDER_EEVEE_NEXT'
scene.cycles.sampling_pattern = 'TABULATED_SOBOL'
scene.cycles.use_light_tree = False
scene.eevee.ray_tracing_options.trace_max_roughness = 0.0
scene.view_settings.view_transform = 'Filmic'
bpy.context.view_layer.update()

# ---- added for rendering (the .blend has no active camera and no usable light): camera, sun
cam_auto = bpy.data.cameras.new('AutoCamera')
cam_auto.lens = 50.0
cam_auto.sensor_width = 36.0
cam_auto.clip_end = 1000.0
ob_auto_camera = bpy.data.objects.new('AutoCamera', cam_auto)
scene.collection.objects.link(ob_auto_camera)
ob_auto_camera.location = (8.9197, -10.7036, 7.98654)
ob_auto_camera.rotation_euler = (1.09748, -7.21219e-08, 0.694738)
scene.camera = ob_auto_camera
light_auto_sun = bpy.data.lights.new('AutoSun', 'SUN')
light_auto_sun.energy = 3.0
light_auto_sun.angle = 0.0523599
ob_auto_sun = bpy.data.objects.new('AutoSun', light_auto_sun)
scene.collection.objects.link(ob_auto_sun)
ob_auto_sun.rotation_euler = (0.872665, 0.174533, 0.523599)
bpy.context.view_layer.update()
